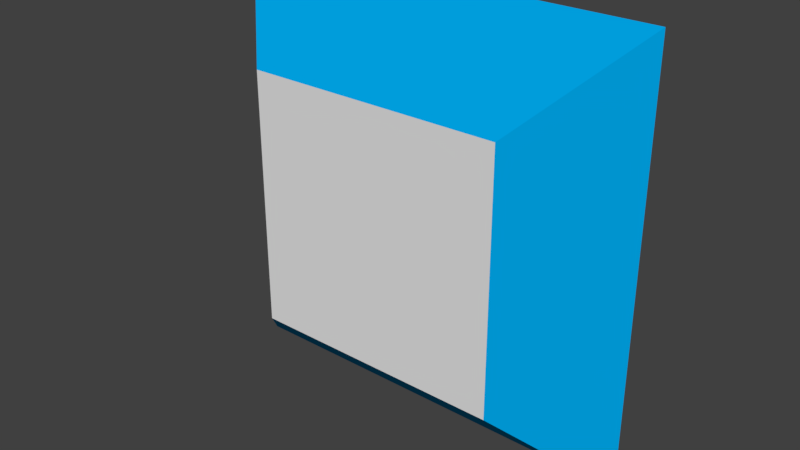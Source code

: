 # Source: LPWallSwitch2.blend  (saved by Blender 2.78.0; exported with 4.5.12 LTS)
import bpy
from mathutils import Matrix  # noqa: F401  (used for matrix-valued properties, if any)

bpy.ops.wm.read_factory_settings(use_empty=True)
scene = bpy.context.scene
scene.name = 'Scene'

# ---- collections
col_collection_1 = bpy.data.collections.new('Collection 1'); scene.collection.children.link(col_collection_1)

# ---- materials (node trees are filled in below, after node groups)
mat_body = bpy.data.materials.new('Body')
mat_body.alpha_threshold = 0.0
mat_body.use_transparent_shadow = False
mat_body.diffuse_color = (0.0, 0.3785, 0.8, 1.0)
mat_body.roughness = 0.5
mat_light = bpy.data.materials.new('Light')
mat_light.alpha_threshold = 0.0
mat_light.use_transparent_shadow = False
mat_light.roughness = 0.5

# ---- material node trees

# ---- world
world_world = bpy.data.worlds.new('World'); scene.world = world_world
world_world.color = (0.05088, 0.05088, 0.05088)
world_world.use_sun_shadow = False
world_world.sun_shadow_jitter_overblur = 0.0
world_world.cycles.sampling_method = 'MANUAL'

# ---- meshes
me_plane = bpy.data.meshes.new('Plane')
me_plane.from_pydata([(-0.5, -0.05, 0.125), (0.5, -0.05, 0.125), (-0.5, -0.05, -0.125), (0.5, -0.05, -0.125), (-0.2, -0.05, 0.125), (0.2, -0.05, 0.125), (0.2, -0.05, -0.125), (-0.2, -0.05, -0.125), (-0.5, -0.05, -0.05), (-0.5, -0.05, 0.05), (0.5, -0.05, 0.05), (0.5, -0.05, -0.05), (-0.3, -0.25, 0.075), (-0.3, -0.25, -0.075), (0.3, -0.25, 0.075), (0.3, -0.25, -0.075)], [], [(0, 12, 4), (7, 13, 2), (13, 7, 6, 15), (4, 12, 14, 5), (12, 13, 15, 14), (8, 2, 13), (9, 8, 13, 12), (9, 12, 0), (14, 15, 11, 10), (6, 3, 15), (3, 11, 15), (1, 14, 10), (1, 5, 14), (11, 3, 6, 7, 2, 8, 9, 0, 4, 5, 1, 10)])
me_plane.polygons.foreach_set('material_index', [0, 0, 0, 0, 1, 0, 0, 0, 0, 0, 0, 0, 0, 0])
_uv = me_plane.uv_layers.new(name='UVMap')
_uv.uv.foreach_set('vector', [0.774, 0.0, 1.0, 0.2, 0.774, 0.3, 0.774, 0.3, 0.5481, 0.2, 0.774, 0.0, 0.5481, 0.2, 0.774, 0.3, 0.774, 0.7, 0.5481, 0.8, 0.774, 0.3, 1.0, 0.2, 1.0, 0.8, 0.774, 0.7, 0.2192, 0.8, 0.05481, 0.8, 0.05481, 0.2, 0.2192, 0.2, 0.08221, 1.0, 1.878e-07, 1.0, 0.05481, 0.8, 0.1918, 1.0, 0.08221, 1.0, 0.05481, 0.8, 0.2192, 0.8, 0.1918, 1.0, 0.2192, 0.8, 0.274, 1.0, 0.2192, 0.2, 0.05481, 0.2, 0.08221, 0.0, 0.1918, 0.0, 0.774, 0.7, 0.774, 1.0, 0.5481, 0.8, 0.0, 0.0, 0.08221, 0.0, 0.05481, 0.2, 0.274, 0.0, 0.2192, 0.2, 0.1918, 0.0, 0.774, 1.0, 0.774, 0.7, 1.0, 0.8, 0.3562, 1.0, 0.274, 1.0, 0.274, 0.7, 0.274, 0.3, 0.274, 0.0, 0.3562, 0.0, 0.4659, 0.0, 0.5481, 0.0, 0.5481, 0.3, 0.5481, 0.7, 0.5481, 1.0, 0.4659, 1.0])
me_plane.materials.append(mat_body)
me_plane.materials.append(mat_light)
me_plane.use_remesh_preserve_volume = False
me_plane.use_remesh_preserve_attributes = False
me_plane.use_mirror_vertex_groups = False
me_plane.update()

# ---- objects
ob_plane = bpy.data.objects.new('Plane', me_plane)

# ---- transforms, parenting, visibility, modifiers, constraints
ob_plane.location = (0.0, 0.0, 0.0)
ob_plane.scale = (0.25, 0.25, 1.0)
ob_plane.lineart.crease_threshold = 0.0

# ---- collection membership
col_collection_1.objects.link(ob_plane)

# ---- scene / render settings (as saved in the file)
scene.frame_start = 1; scene.frame_end = 250; scene.frame_set(1)
scene.render.engine = 'BLENDER_EEVEE_NEXT'
scene.render.resolution_percentage = 50
scene.render.fps = 30
scene.render.dither_intensity = 0.0
scene.cycles.use_denoising = False
scene.cycles.samples = 128
scene.cycles.sampling_pattern = 'TABULATED_SOBOL'
scene.cycles.light_sampling_threshold = 0.0
scene.cycles.use_adaptive_sampling = False
scene.cycles.use_light_tree = False
scene.cycles.blur_glossy = 0.0
scene.cycles.sample_clamp_indirect = 0.0
scene.view_settings.view_transform = 'Standard'
bpy.context.view_layer.update()

# ---- added for rendering (the .blend has no active camera and no usable light): camera, sun
cam_auto = bpy.data.cameras.new('AutoCamera')
cam_auto.lens = 50.0
cam_auto.sensor_width = 36.0
cam_auto.clip_end = 1000.0
ob_auto_camera = bpy.data.objects.new('AutoCamera', cam_auto)
scene.collection.objects.link(ob_auto_camera)
ob_auto_camera.location = (0.330371, -0.433946, 0.264297)
ob_auto_camera.rotation_euler = (1.09748, -7.21219e-08, 0.694738)
scene.camera = ob_auto_camera
light_auto_sun = bpy.data.lights.new('AutoSun', 'SUN')
light_auto_sun.energy = 3.0
light_auto_sun.angle = 0.0523599
ob_auto_sun = bpy.data.objects.new('AutoSun', light_auto_sun)
scene.collection.objects.link(ob_auto_sun)
ob_auto_sun.rotation_euler = (0.872665, 0.174533, 0.523599)
bpy.context.view_layer.update()
